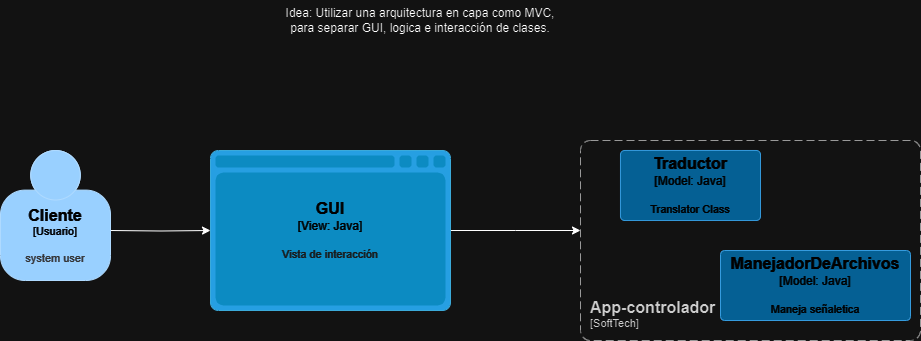

The diagram above was exported from draw.io. Its source (the exported page's mxGraphModel, read from the mxfile embedded in the PNG):
<mxGraphModel dx="1114" dy="476" grid="1" gridSize="10" guides="1" tooltips="1" connect="1" arrows="1" fold="1" page="1" pageScale="1" pageWidth="1100" pageHeight="850" background="none" math="0" shadow="0">
  <root>
    <mxCell id="0" />
    <mxCell id="1" parent="0" />
    <mxCell id="W_qw-6coh9iMZ-zOWcLa-5" style="edgeStyle=orthogonalEdgeStyle;rounded=0;orthogonalLoop=1;jettySize=auto;html=1;" parent="1" target="W_qw-6coh9iMZ-zOWcLa-4" edge="1">
      <mxGeometry relative="1" as="geometry">
        <mxPoint x="180" y="490" as="sourcePoint" />
      </mxGeometry>
    </mxCell>
    <mxCell id="W_qw-6coh9iMZ-zOWcLa-7" style="edgeStyle=orthogonalEdgeStyle;rounded=0;orthogonalLoop=1;jettySize=auto;html=1;" parent="1" source="W_qw-6coh9iMZ-zOWcLa-4" edge="1">
      <mxGeometry relative="1" as="geometry">
        <mxPoint x="650" y="490" as="targetPoint" />
      </mxGeometry>
    </mxCell>
    <object placeholders="1" c4Name="GUI" c4Type="View" c4Technology="Java" c4Description="Vista de interacción" label="&lt;font style=&quot;font-size: 16px&quot;&gt;&lt;b&gt;%c4Name%&lt;/b&gt;&lt;/font&gt;&lt;div&gt;[%c4Type%:&amp;nbsp;%c4Technology%]&lt;/div&gt;&lt;br&gt;&lt;div&gt;&lt;font style=&quot;font-size: 11px&quot;&gt;&lt;font color=&quot;#E6E6E6&quot;&gt;%c4Description%&lt;/font&gt;&lt;/div&gt;" id="W_qw-6coh9iMZ-zOWcLa-4">
      <mxCell style="shape=mxgraph.c4.webBrowserContainer2;whiteSpace=wrap;html=1;boundedLbl=1;rounded=0;labelBackgroundColor=none;strokeColor=#118ACD;fillColor=#23A2D9;strokeColor=#118ACD;strokeColor2=#0E7DAD;fontSize=12;fontColor=#ffffff;align=center;metaEdit=1;points=[[0.5,0,0],[1,0.25,0],[1,0.5,0],[1,0.75,0],[0.5,1,0],[0,0.75,0],[0,0.5,0],[0,0.25,0]];resizable=0;" parent="1" vertex="1">
        <mxGeometry x="280" y="410" width="240" height="160" as="geometry" />
      </mxCell>
    </object>
    <object placeholders="1" c4Name="App-controlador" c4Type="Controller-Logic" c4Application="SoftTech" label="&lt;font style=&quot;font-size: 16px&quot;&gt;&lt;b&gt;&lt;div style=&quot;text-align: left&quot;&gt;%c4Name%&lt;/div&gt;&lt;/b&gt;&lt;/font&gt;&lt;div style=&quot;text-align: left&quot;&gt;[%c4Application%]&lt;/div&gt;" id="W_qw-6coh9iMZ-zOWcLa-6">
      <mxCell style="rounded=1;fontSize=11;whiteSpace=wrap;html=1;dashed=1;arcSize=20;fillColor=none;strokeColor=#666666;fontColor=#333333;labelBackgroundColor=none;align=left;verticalAlign=bottom;labelBorderColor=none;spacingTop=0;spacing=10;dashPattern=8 4;metaEdit=1;rotatable=0;perimeter=rectanglePerimeter;noLabel=0;labelPadding=0;allowArrows=0;connectable=0;expand=0;recursiveResize=0;editable=1;pointerEvents=0;absoluteArcSize=1;points=[[0.25,0,0],[0.5,0,0],[0.75,0,0],[1,0.25,0],[1,0.5,0],[1,0.75,0],[0.75,1,0],[0.5,1,0],[0.25,1,0],[0,0.75,0],[0,0.5,0],[0,0.25,0]];" parent="1" vertex="1">
        <mxGeometry x="650" y="400" width="340" height="200" as="geometry" />
      </mxCell>
    </object>
    <object placeholders="1" c4Name="Traductor" c4Type="Model" c4Technology="Java" c4Description="Translator Class" label="&lt;font style=&quot;font-size: 16px&quot;&gt;&lt;b&gt;%c4Name%&lt;/b&gt;&lt;/font&gt;&lt;div&gt;[%c4Type%: %c4Technology%]&lt;/div&gt;&lt;br&gt;&lt;div&gt;&lt;font style=&quot;font-size: 11px&quot;&gt;%c4Description%&lt;/font&gt;&lt;/div&gt;" id="W_qw-6coh9iMZ-zOWcLa-8">
      <mxCell style="rounded=1;whiteSpace=wrap;html=1;labelBackgroundColor=none;fillColor=#63BEF2;fontColor=#ffffff;align=center;arcSize=6;strokeColor=#2086C9;metaEdit=1;resizable=1;points=[[0.25,0,0],[0.5,0,0],[0.75,0,0],[1,0.25,0],[1,0.5,0],[1,0.75,0],[0.75,1,0],[0.5,1,0],[0.25,1,0],[0,0.75,0],[0,0.5,0],[0,0.25,0]];resizeHeight=1;resizeWidth=1;" parent="1" vertex="1">
        <mxGeometry x="690" y="410" width="140" height="70" as="geometry" />
      </mxCell>
    </object>
    <object placeholders="1" c4Name="ManejadorDeArchivos" c4Type="Model" c4Technology="Java" c4Description="Maneja señaletica" label="&lt;font style=&quot;font-size: 16px&quot;&gt;&lt;b&gt;%c4Name%&lt;/b&gt;&lt;/font&gt;&lt;div&gt;[%c4Type%: %c4Technology%]&lt;/div&gt;&lt;br&gt;&lt;div&gt;&lt;font style=&quot;font-size: 11px&quot;&gt;%c4Description%&lt;/font&gt;&lt;/div&gt;" id="W_qw-6coh9iMZ-zOWcLa-9">
      <mxCell style="rounded=1;whiteSpace=wrap;html=1;labelBackgroundColor=none;fillColor=#63BEF2;fontColor=#ffffff;align=center;arcSize=6;strokeColor=#2086C9;metaEdit=1;resizable=1;points=[[0.25,0,0],[0.5,0,0],[0.75,0,0],[1,0.25,0],[1,0.5,0],[1,0.75,0],[0.75,1,0],[0.5,1,0],[0.25,1,0],[0,0.75,0],[0,0.5,0],[0,0.25,0]];resizeHeight=1;resizeWidth=1;" parent="1" vertex="1">
        <mxGeometry x="790" y="510" width="190" height="70" as="geometry" />
      </mxCell>
    </object>
    <object placeholders="1" c4Name="Cliente" c4Type="Usuario" c4Description="system user" label="&lt;font style=&quot;font-size: 16px&quot;&gt;&lt;b&gt;%c4Name%&lt;/b&gt;&lt;/font&gt;&lt;div&gt;[%c4Type%]&lt;/div&gt;&lt;br&gt;&lt;div&gt;&lt;font style=&quot;font-size: 11px&quot;&gt;&lt;font color=&quot;#cccccc&quot;&gt;%c4Description%&lt;/font&gt;&lt;/div&gt;" id="W_qw-6coh9iMZ-zOWcLa-11">
      <mxCell style="html=1;fontSize=11;dashed=0;whiteSpace=wrap;fillColor=#083F75;strokeColor=#06315C;fontColor=#ffffff;shape=mxgraph.c4.person2;align=center;metaEdit=1;points=[[0.5,0,0],[1,0.5,0],[1,0.75,0],[0.75,1,0],[0.5,1,0],[0.25,1,0],[0,0.75,0],[0,0.5,0]];resizable=1;" parent="1" vertex="1">
        <mxGeometry x="70" y="410" width="110" height="130" as="geometry" />
      </mxCell>
    </object>
    <mxCell id="AMdS8LLH27RzCDEkWIEF-1" value="Idea: Utilizar una arquitectura en capa como MVC, para separar GUI, logica e interacción de clases." style="text;html=1;align=center;verticalAlign=middle;whiteSpace=wrap;rounded=0;" vertex="1" parent="1">
      <mxGeometry x="350" y="260" width="280" height="40" as="geometry" />
    </mxCell>
  </root>
</mxGraphModel>